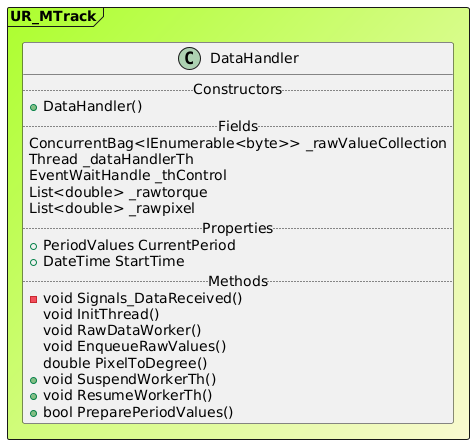

The diagram above was rendered by PlantUML. Its source (embedded in the PNG):
@startuml

Frame UR_MTrack #GreenYellow/LightGoldenRodYellow{
class DataHandler {
.. Constructors ..
+DataHandler()
.. Fields ..
ConcurrentBag<IEnumerable<byte>> _rawValueCollection
Thread _dataHandlerTh
EventWaitHandle _thControl
List<double> _rawtorque
List<double> _rawpixel
.. Properties ..
+ PeriodValues CurrentPeriod
+ DateTime StartTime
.. Methods ..
-void Signals_DataReceived()
void InitThread()
void RawDataWorker()
void EnqueueRawValues()
double PixelToDegree()
+void SuspendWorkerTh()
+void ResumeWorkerTh()
+bool PreparePeriodValues()
}
}
@enduml